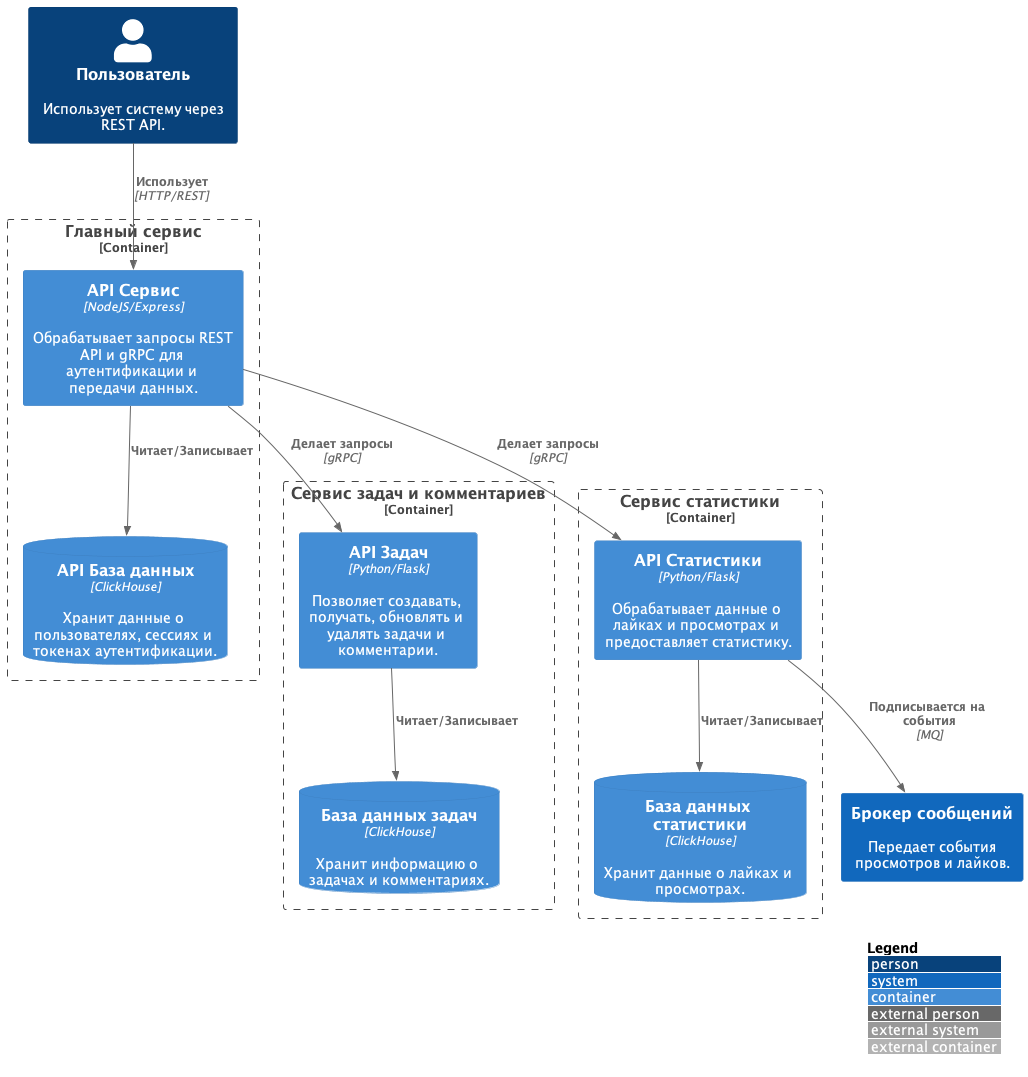

The diagram above was rendered by PlantUML. Its source (embedded in the PNG):
@startuml
!include https://raw.githubusercontent.com/plantuml-stdlib/C4-PlantUML/latest/C4_Container.puml

LAYOUT_WITH_LEGEND()

Person(user, "Пользователь", "Использует систему через REST API.")
System(broker, "Брокер сообщений", "Передает события просмотров и лайков.")

Container_Boundary(main_service, "Главный сервис") {
    Container(main_api, "API Сервис", "NodeJS/Express", "Обрабатывает запросы REST API и gRPC для аутентификации и передачи данных.")
    ContainerDb(api_db, "API База данных", "ClickHouse", "Хранит данные о пользователях, сессиях и токенах аутентификации.")
}

Container_Boundary(tasks_service, "Сервис задач и комментариев") {
    Container(tasks_api, "API Задач", "Python/Flask", "Позволяет создавать, получать, обновлять и удалять задачи и комментарии.")
    ContainerDb(tasks_db, "База данных задач", "ClickHouse", "Хранит информацию о задачах и комментариях.")
}

Container_Boundary(stats_service, "Сервис статистики") {
    Container(stats_api, "API Статистики", "Python/Flask", "Обрабатывает данные о лайках и просмотрах и предоставляет статистику.")
    ContainerDb(stats_db, "База данных статистики", "ClickHouse", "Хранит данные о лайках и просмотрах.")
}

Rel(user, main_api, "Использует", "HTTP/REST")
Rel(main_api, api_db, "Читает/Записывает")
Rel(main_api, tasks_api, "Делает запросы", "gRPC")
Rel(main_api, stats_api, "Делает запросы", "gRPC")

Rel(tasks_api, tasks_db, "Читает/Записывает")
Rel(stats_api, stats_db, "Читает/Записывает")

Rel(stats_api, broker, "Подписывается на события", "MQ")

@enduml